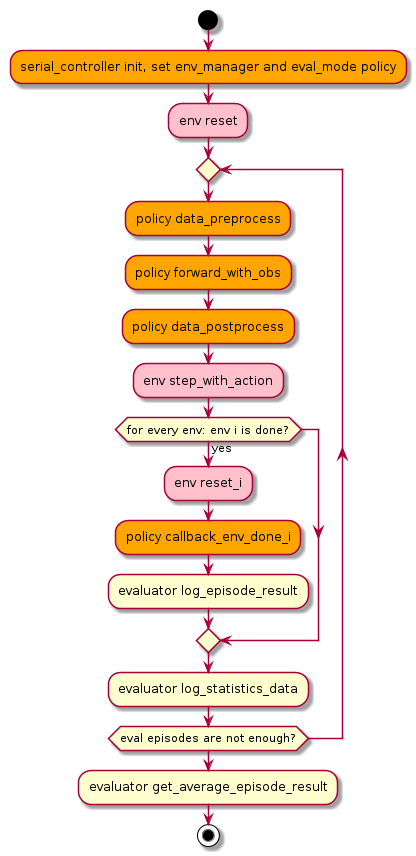

The diagram above was rendered by PlantUML. Its source (embedded in the PNG):
@startuml
start
#orange:serial_controller init, set env_manager and eval_mode policy;
#pink:env reset;
repeat
  #orange:policy data_preprocess;
  #orange:policy forward_with_obs;
  #orange:policy data_postprocess;
  #pink:env step_with_action;
  if (for every env: env i is done?) then (yes)
    #pink:env reset_i;
    #orange:policy callback_env_done_i;
    :evaluator log_episode_result;
  endif
  :evaluator log_statistics_data;
repeat while (eval episodes are not enough?)
:evaluator get_average_episode_result;
stop
@enduml